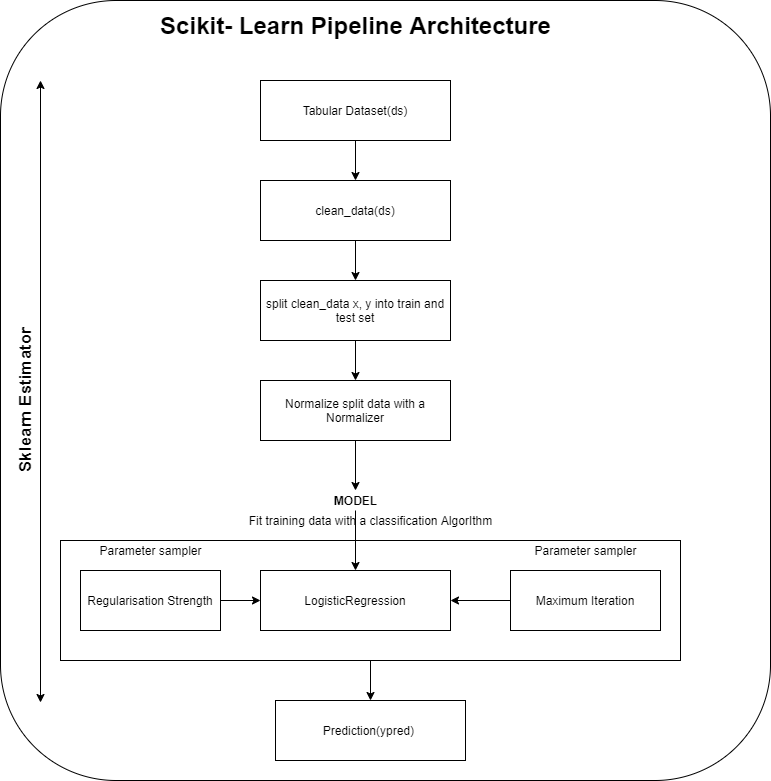

The diagram above was exported from draw.io. Its source (the exported page's mxGraphModel, read from the mxfile embedded in the PNG):
<mxGraphModel dx="1002" dy="725" grid="1" gridSize="10" guides="1" tooltips="1" connect="1" arrows="1" fold="1" page="1" pageScale="1" pageWidth="850" pageHeight="1100" math="0" shadow="0">
  <root>
    <mxCell id="0" />
    <mxCell id="1" parent="0" />
    <mxCell id="suIj-cf5X7K0CKoAYe1i-41" value="" style="rounded=1;whiteSpace=wrap;html=1;fontSize=18;" vertex="1" parent="1">
      <mxGeometry x="40" y="40" width="770" height="780" as="geometry" />
    </mxCell>
    <mxCell id="suIj-cf5X7K0CKoAYe1i-29" value="" style="edgeStyle=orthogonalEdgeStyle;rounded=0;orthogonalLoop=1;jettySize=auto;html=1;" edge="1" parent="1" source="suIj-cf5X7K0CKoAYe1i-23" target="suIj-cf5X7K0CKoAYe1i-28">
      <mxGeometry relative="1" as="geometry" />
    </mxCell>
    <mxCell id="suIj-cf5X7K0CKoAYe1i-23" value="" style="rounded=0;whiteSpace=wrap;html=1;" vertex="1" parent="1">
      <mxGeometry x="100" y="580" width="620" height="120" as="geometry" />
    </mxCell>
    <mxCell id="suIj-cf5X7K0CKoAYe1i-6" value="" style="edgeStyle=orthogonalEdgeStyle;rounded=0;orthogonalLoop=1;jettySize=auto;html=1;" edge="1" parent="1" source="suIj-cf5X7K0CKoAYe1i-1" target="suIj-cf5X7K0CKoAYe1i-4">
      <mxGeometry relative="1" as="geometry" />
    </mxCell>
    <mxCell id="suIj-cf5X7K0CKoAYe1i-1" value="Tabular Dataset(ds)" style="rounded=0;whiteSpace=wrap;html=1;verticalAlign=middle;" vertex="1" parent="1">
      <mxGeometry x="300" y="120" width="190" height="60" as="geometry" />
    </mxCell>
    <mxCell id="suIj-cf5X7K0CKoAYe1i-8" value="" style="edgeStyle=orthogonalEdgeStyle;rounded=0;orthogonalLoop=1;jettySize=auto;html=1;" edge="1" parent="1" source="suIj-cf5X7K0CKoAYe1i-4" target="suIj-cf5X7K0CKoAYe1i-7">
      <mxGeometry relative="1" as="geometry" />
    </mxCell>
    <mxCell id="suIj-cf5X7K0CKoAYe1i-4" value="clean_data(ds)" style="rounded=0;whiteSpace=wrap;html=1;verticalAlign=middle;" vertex="1" parent="1">
      <mxGeometry x="300" y="220" width="190" height="60" as="geometry" />
    </mxCell>
    <mxCell id="suIj-cf5X7K0CKoAYe1i-10" value="" style="edgeStyle=orthogonalEdgeStyle;rounded=0;orthogonalLoop=1;jettySize=auto;html=1;" edge="1" parent="1" source="suIj-cf5X7K0CKoAYe1i-7" target="suIj-cf5X7K0CKoAYe1i-9">
      <mxGeometry relative="1" as="geometry" />
    </mxCell>
    <mxCell id="suIj-cf5X7K0CKoAYe1i-7" value="split clean_data x, y into train and test set" style="rounded=0;whiteSpace=wrap;html=1;" vertex="1" parent="1">
      <mxGeometry x="300" y="320" width="190" height="60" as="geometry" />
    </mxCell>
    <mxCell id="suIj-cf5X7K0CKoAYe1i-12" value="" style="edgeStyle=orthogonalEdgeStyle;rounded=0;orthogonalLoop=1;jettySize=auto;html=1;" edge="1" parent="1" source="suIj-cf5X7K0CKoAYe1i-26" target="suIj-cf5X7K0CKoAYe1i-11">
      <mxGeometry relative="1" as="geometry" />
    </mxCell>
    <mxCell id="suIj-cf5X7K0CKoAYe1i-9" value="Normalize split data with a Normalizer" style="whiteSpace=wrap;html=1;rounded=0;" vertex="1" parent="1">
      <mxGeometry x="300" y="420" width="190" height="60" as="geometry" />
    </mxCell>
    <mxCell id="suIj-cf5X7K0CKoAYe1i-11" value="LogisticRegression" style="whiteSpace=wrap;html=1;rounded=0;" vertex="1" parent="1">
      <mxGeometry x="300" y="610" width="190" height="60" as="geometry" />
    </mxCell>
    <mxCell id="suIj-cf5X7K0CKoAYe1i-15" style="edgeStyle=orthogonalEdgeStyle;rounded=0;orthogonalLoop=1;jettySize=auto;html=1;" edge="1" parent="1" source="suIj-cf5X7K0CKoAYe1i-13" target="suIj-cf5X7K0CKoAYe1i-11">
      <mxGeometry relative="1" as="geometry" />
    </mxCell>
    <mxCell id="suIj-cf5X7K0CKoAYe1i-13" value="Maximum Iteration" style="rounded=0;whiteSpace=wrap;html=1;" vertex="1" parent="1">
      <mxGeometry x="550" y="610" width="150" height="60" as="geometry" />
    </mxCell>
    <mxCell id="suIj-cf5X7K0CKoAYe1i-16" style="edgeStyle=orthogonalEdgeStyle;rounded=0;orthogonalLoop=1;jettySize=auto;html=1;" edge="1" parent="1" source="suIj-cf5X7K0CKoAYe1i-14" target="suIj-cf5X7K0CKoAYe1i-11">
      <mxGeometry relative="1" as="geometry" />
    </mxCell>
    <mxCell id="suIj-cf5X7K0CKoAYe1i-14" value="Regularisation Strength" style="rounded=0;whiteSpace=wrap;html=1;" vertex="1" parent="1">
      <mxGeometry x="120" y="610" width="140" height="60" as="geometry" />
    </mxCell>
    <mxCell id="suIj-cf5X7K0CKoAYe1i-17" value="Parameter sampler" style="text;html=1;align=center;verticalAlign=middle;resizable=0;points=[];autosize=1;" vertex="1" parent="1">
      <mxGeometry x="130" y="580" width="120" height="20" as="geometry" />
    </mxCell>
    <mxCell id="suIj-cf5X7K0CKoAYe1i-18" value="Parameter sampler" style="text;html=1;align=center;verticalAlign=middle;resizable=0;points=[];autosize=1;" vertex="1" parent="1">
      <mxGeometry x="565" y="580" width="120" height="20" as="geometry" />
    </mxCell>
    <mxCell id="suIj-cf5X7K0CKoAYe1i-24" value="Fit training data with a classification AlgorIthm" style="text;html=1;align=center;verticalAlign=middle;resizable=0;points=[];autosize=1;" vertex="1" parent="1">
      <mxGeometry x="280" y="550" width="260" height="20" as="geometry" />
    </mxCell>
    <mxCell id="suIj-cf5X7K0CKoAYe1i-26" value="&lt;b&gt;MODEL&lt;/b&gt;" style="text;html=1;align=center;verticalAlign=middle;resizable=0;points=[];autosize=1;" vertex="1" parent="1">
      <mxGeometry x="365" y="530" width="60" height="20" as="geometry" />
    </mxCell>
    <mxCell id="suIj-cf5X7K0CKoAYe1i-27" value="" style="edgeStyle=orthogonalEdgeStyle;rounded=0;orthogonalLoop=1;jettySize=auto;html=1;" edge="1" parent="1" source="suIj-cf5X7K0CKoAYe1i-9" target="suIj-cf5X7K0CKoAYe1i-26">
      <mxGeometry relative="1" as="geometry">
        <mxPoint x="395" y="480" as="sourcePoint" />
        <mxPoint x="395" y="610" as="targetPoint" />
      </mxGeometry>
    </mxCell>
    <mxCell id="suIj-cf5X7K0CKoAYe1i-28" value="Prediction(ypred)&amp;nbsp;" style="whiteSpace=wrap;html=1;rounded=0;" vertex="1" parent="1">
      <mxGeometry x="315" y="740" width="190" height="60" as="geometry" />
    </mxCell>
    <mxCell id="suIj-cf5X7K0CKoAYe1i-36" value="" style="endArrow=classic;startArrow=classic;html=1;" edge="1" parent="1">
      <mxGeometry width="50" height="50" relative="1" as="geometry">
        <mxPoint x="80" y="742" as="sourcePoint" />
        <mxPoint x="80" y="120" as="targetPoint" />
      </mxGeometry>
    </mxCell>
    <mxCell id="suIj-cf5X7K0CKoAYe1i-38" value="Sklearn Estimator" style="text;html=1;align=center;verticalAlign=middle;resizable=0;points=[];autosize=1;rotation=-90;fontStyle=1;fontSize=17;" vertex="1" parent="1">
      <mxGeometry x="-15" y="425" width="160" height="30" as="geometry" />
    </mxCell>
    <mxCell id="suIj-cf5X7K0CKoAYe1i-42" value="&lt;b&gt;&lt;font style=&quot;font-size: 24px&quot;&gt;Scikit- Learn Pipeline Architecture&lt;/font&gt;&lt;/b&gt;" style="text;html=1;align=center;verticalAlign=middle;resizable=0;points=[];autosize=1;fontSize=18;" vertex="1" parent="1">
      <mxGeometry x="190" y="50" width="410" height="30" as="geometry" />
    </mxCell>
  </root>
</mxGraphModel>